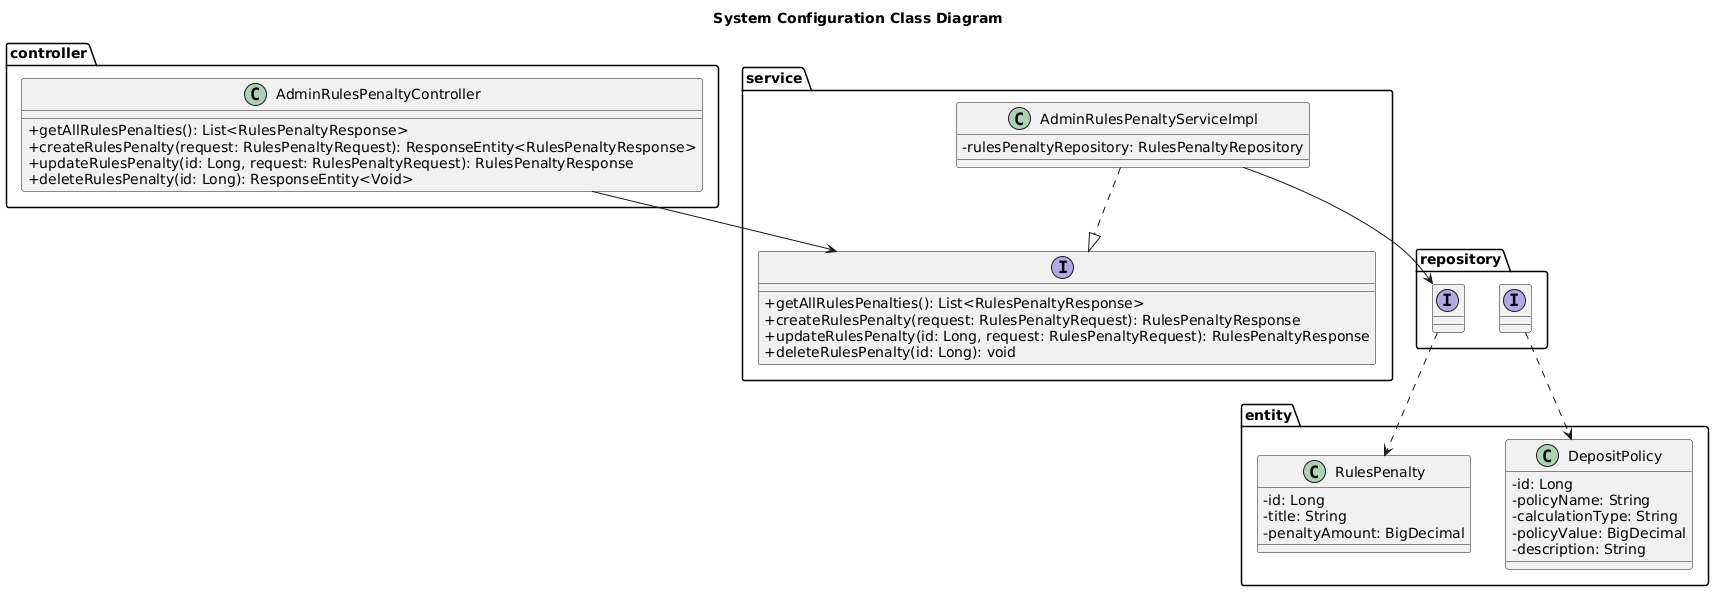

The diagram above was rendered by PlantUML. Its source (embedded in the PNG):
@startuml
title System Configuration Class Diagram
skinparam classAttributeIconSize 0

package "controller" {
  class AdminRulesPenaltyController {
    + getAllRulesPenalties(): List<RulesPenaltyResponse>
    + createRulesPenalty(request: RulesPenaltyRequest): ResponseEntity<RulesPenaltyResponse>
    + updateRulesPenalty(id: Long, request: RulesPenaltyRequest): RulesPenaltyResponse
    + deleteRulesPenalty(id: Long): ResponseEntity<Void>
  }
}

package "service" {
  interface AdminRulesPenaltyService {
    + getAllRulesPenalties(): List<RulesPenaltyResponse>
    + createRulesPenalty(request: RulesPenaltyRequest): RulesPenaltyResponse
    + updateRulesPenalty(id: Long, request: RulesPenaltyRequest): RulesPenaltyResponse
    + deleteRulesPenalty(id: Long): void
  }
  class AdminRulesPenaltyServiceImpl {
    - rulesPenaltyRepository: RulesPenaltyRepository
  }
}

package "repository" {
  interface RulesPenaltyRepository
  interface DepositPolicyRepository
}

package "entity" {
  class RulesPenalty {
    - id: Long
    - title: String
    - penaltyAmount: BigDecimal
  }
  class DepositPolicy {
    - id: Long
    - policyName: String
    - calculationType: String
    - policyValue: BigDecimal
    - description: String
  }
}

AdminRulesPenaltyController --> AdminRulesPenaltyService
AdminRulesPenaltyServiceImpl ..|> AdminRulesPenaltyService
AdminRulesPenaltyServiceImpl --> RulesPenaltyRepository

RulesPenaltyRepository ..> RulesPenalty
DepositPolicyRepository ..> DepositPolicy
@enduml